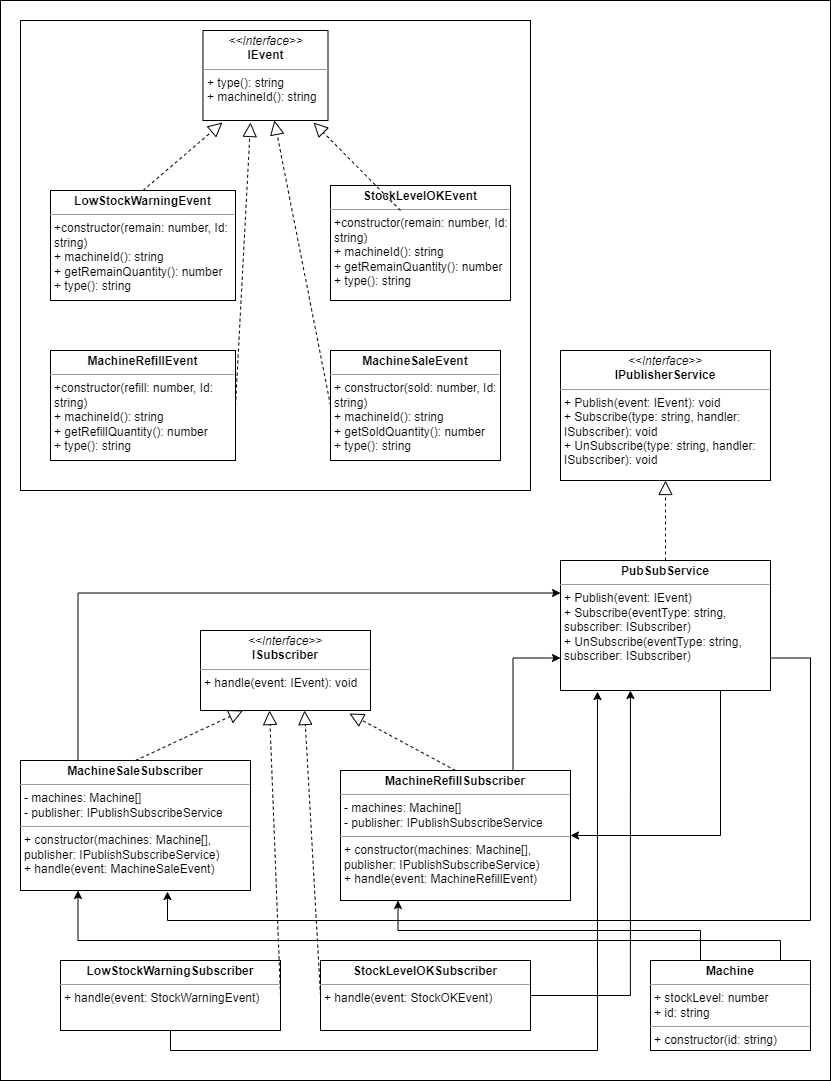

The diagram above was exported from draw.io. Its source (the exported page's mxGraphModel, read from the mxfile embedded in the PNG):
<mxGraphModel dx="1674" dy="758" grid="1" gridSize="10" guides="1" tooltips="1" connect="1" arrows="1" fold="1" page="1" pageScale="1" pageWidth="850" pageHeight="1100" background="none" math="0" shadow="0">
  <root>
    <mxCell id="0" />
    <mxCell id="1" parent="0" />
    <mxCell id="unsZZEOPVqqRhObUnNXa-1" value="" style="rounded=0;whiteSpace=wrap;html=1;" vertex="1" parent="1">
      <mxGeometry x="10" y="10" width="830" height="1080" as="geometry" />
    </mxCell>
    <mxCell id="Z9bzuhHuQUGb9wAcluHz-24" value="" style="rounded=0;whiteSpace=wrap;html=1;" parent="1" vertex="1">
      <mxGeometry x="30" y="30" width="510" height="470" as="geometry" />
    </mxCell>
    <mxCell id="xkA9U-j7TiF1teDNHLnG-1" value="&lt;p style=&quot;margin:0px;margin-top:4px;text-align:center;&quot;&gt;&lt;i&gt;&amp;lt;&amp;lt;Interface&amp;gt;&amp;gt;&lt;/i&gt;&lt;br&gt;&lt;b&gt;ISubscriber&lt;/b&gt;&lt;/p&gt;&lt;hr size=&quot;1&quot;&gt;&lt;p style=&quot;margin:0px;margin-left:4px;&quot;&gt;&lt;/p&gt;&lt;p style=&quot;margin:0px;margin-left:4px;&quot;&gt;+ handle(event: IEvent): void&lt;/p&gt;" style="verticalAlign=top;align=left;overflow=fill;fontSize=12;fontFamily=Helvetica;html=1;whiteSpace=wrap;" parent="1" vertex="1">
      <mxGeometry x="210" y="640" width="170" height="80" as="geometry" />
    </mxCell>
    <mxCell id="xkA9U-j7TiF1teDNHLnG-2" value="&lt;p style=&quot;margin:0px;margin-top:4px;text-align:center;&quot;&gt;&lt;b&gt;MachineSaleEvent&lt;/b&gt;&lt;/p&gt;&lt;hr size=&quot;1&quot;&gt;&lt;p style=&quot;margin:0px;margin-left:4px;&quot;&gt;&lt;/p&gt;&lt;p style=&quot;margin:0px;margin-left:4px;&quot;&gt;+ constructor(sold: number, Id: string)&lt;/p&gt;&lt;p style=&quot;margin:0px;margin-left:4px;&quot;&gt;+ machineId(): string&lt;/p&gt;&lt;p style=&quot;margin:0px;margin-left:4px;&quot;&gt;+ getSoldQuantity(): number&lt;/p&gt;&lt;p style=&quot;margin:0px;margin-left:4px;&quot;&gt;+ type(): string&lt;/p&gt;" style="verticalAlign=top;align=left;overflow=fill;fontSize=12;fontFamily=Helvetica;html=1;whiteSpace=wrap;" parent="1" vertex="1">
      <mxGeometry x="340" y="360" width="170" height="110" as="geometry" />
    </mxCell>
    <mxCell id="xkA9U-j7TiF1teDNHLnG-3" value="&lt;p style=&quot;margin:0px;margin-top:4px;text-align:center;&quot;&gt;&lt;i&gt;&amp;lt;&amp;lt;Interface&amp;gt;&amp;gt;&lt;/i&gt;&lt;br&gt;&lt;b&gt;IPublisherService&lt;/b&gt;&lt;br&gt;&lt;/p&gt;&lt;hr size=&quot;1&quot;&gt;&lt;p style=&quot;margin:0px;margin-left:4px;&quot;&gt;&lt;/p&gt;&lt;p style=&quot;margin:0px;margin-left:4px;&quot;&gt;+ Publish(event: IEvent): void&lt;br&gt;&lt;/p&gt;&lt;p style=&quot;margin:0px;margin-left:4px;&quot;&gt;+ Subscribe(type: string, handler: ISubscriber): void&lt;br&gt;+ UnSubscribe(type: string, handler: ISubscriber): void&lt;/p&gt;" style="verticalAlign=top;align=left;overflow=fill;fontSize=12;fontFamily=Helvetica;html=1;whiteSpace=wrap;" parent="1" vertex="1">
      <mxGeometry x="570" y="360" width="210" height="130" as="geometry" />
    </mxCell>
    <mxCell id="xkA9U-j7TiF1teDNHLnG-4" value="&lt;p style=&quot;margin:0px;margin-top:4px;text-align:center;&quot;&gt;&lt;i&gt;&amp;lt;&amp;lt;Interface&amp;gt;&amp;gt;&lt;/i&gt;&lt;br&gt;&lt;b&gt;IEvent&lt;/b&gt;&lt;/p&gt;&lt;hr size=&quot;1&quot;&gt;&lt;p style=&quot;margin:0px;margin-left:4px;&quot;&gt;&lt;/p&gt;&lt;p style=&quot;margin:0px;margin-left:4px;&quot;&gt;+ type(): string&lt;br&gt;+ machineId(): string&lt;/p&gt;" style="verticalAlign=top;align=left;overflow=fill;fontSize=12;fontFamily=Helvetica;html=1;whiteSpace=wrap;" parent="1" vertex="1">
      <mxGeometry x="212.5" y="40" width="125" height="90" as="geometry" />
    </mxCell>
    <mxCell id="Z9bzuhHuQUGb9wAcluHz-16" style="edgeStyle=orthogonalEdgeStyle;rounded=0;orthogonalLoop=1;jettySize=auto;html=1;entryX=0.25;entryY=1;entryDx=0;entryDy=0;exitX=0.75;exitY=1;exitDx=0;exitDy=0;" parent="1" source="xkA9U-j7TiF1teDNHLnG-5" target="xkA9U-j7TiF1teDNHLnG-13" edge="1">
      <mxGeometry relative="1" as="geometry">
        <Array as="points">
          <mxPoint x="790" y="950" />
          <mxPoint x="88" y="950" />
        </Array>
      </mxGeometry>
    </mxCell>
    <mxCell id="Z9bzuhHuQUGb9wAcluHz-18" style="edgeStyle=orthogonalEdgeStyle;rounded=0;orthogonalLoop=1;jettySize=auto;html=1;entryX=0.25;entryY=1;entryDx=0;entryDy=0;exitX=0.25;exitY=1;exitDx=0;exitDy=0;" parent="1" source="xkA9U-j7TiF1teDNHLnG-5" target="xkA9U-j7TiF1teDNHLnG-14" edge="1">
      <mxGeometry relative="1" as="geometry">
        <Array as="points">
          <mxPoint x="710" y="940" />
          <mxPoint x="408" y="940" />
        </Array>
      </mxGeometry>
    </mxCell>
    <mxCell id="xkA9U-j7TiF1teDNHLnG-5" value="&lt;p style=&quot;margin:0px;margin-top:4px;text-align:center;&quot;&gt;&lt;b&gt;Machine&lt;/b&gt;&lt;/p&gt;&lt;hr size=&quot;1&quot;&gt;&lt;p style=&quot;margin:0px;margin-left:4px;&quot;&gt;+ stockLevel: number&lt;/p&gt;&lt;p style=&quot;margin:0px;margin-left:4px;&quot;&gt;+ id: string&lt;/p&gt;&lt;hr size=&quot;1&quot;&gt;&lt;p style=&quot;margin:0px;margin-left:4px;&quot;&gt;+ constructor(id: string)&lt;/p&gt;" style="verticalAlign=top;align=left;overflow=fill;fontSize=12;fontFamily=Helvetica;html=1;whiteSpace=wrap;" parent="1" vertex="1">
      <mxGeometry x="660" y="970" width="160" height="90" as="geometry" />
    </mxCell>
    <mxCell id="xkA9U-j7TiF1teDNHLnG-6" value="&lt;p style=&quot;margin:0px;margin-top:4px;text-align:center;&quot;&gt;&lt;b&gt;MachineRefillEvent&lt;/b&gt;&lt;/p&gt;&lt;hr size=&quot;1&quot;&gt;&lt;p style=&quot;margin:0px;margin-left:4px;&quot;&gt;&lt;/p&gt;&lt;p style=&quot;margin:0px;margin-left:4px;&quot;&gt;+constructor(refill: number, Id: string)&lt;/p&gt;&lt;p style=&quot;margin:0px;margin-left:4px;&quot;&gt;+ machineId(): string&lt;/p&gt;&lt;p style=&quot;margin:0px;margin-left:4px;&quot;&gt;+ getRefillQuantity(): number&lt;/p&gt;&lt;p style=&quot;margin:0px;margin-left:4px;&quot;&gt;+ type(): string&lt;/p&gt;" style="verticalAlign=top;align=left;overflow=fill;fontSize=12;fontFamily=Helvetica;html=1;whiteSpace=wrap;" parent="1" vertex="1">
      <mxGeometry x="60" y="360" width="185" height="110" as="geometry" />
    </mxCell>
    <mxCell id="Z9bzuhHuQUGb9wAcluHz-21" style="edgeStyle=orthogonalEdgeStyle;rounded=0;orthogonalLoop=1;jettySize=auto;html=1;entryX=0;entryY=0.25;entryDx=0;entryDy=0;exitX=0.25;exitY=0;exitDx=0;exitDy=0;" parent="1" source="xkA9U-j7TiF1teDNHLnG-13" target="Z9bzuhHuQUGb9wAcluHz-14" edge="1">
      <mxGeometry relative="1" as="geometry" />
    </mxCell>
    <mxCell id="xkA9U-j7TiF1teDNHLnG-13" value="&lt;p style=&quot;margin:0px;margin-top:4px;text-align:center;&quot;&gt;&lt;b style=&quot;border-color: var(--border-color);&quot;&gt;MachineSaleSubscriber&lt;/b&gt;&lt;br&gt;&lt;/p&gt;&lt;hr size=&quot;1&quot;&gt;&lt;p style=&quot;margin:0px;margin-left:4px;&quot;&gt;- machines: Machine[]&lt;/p&gt;&lt;p style=&quot;margin:0px;margin-left:4px;&quot;&gt;- publisher: IPublishSubscribeService&lt;br&gt;&lt;/p&gt;&lt;hr size=&quot;1&quot;&gt;&lt;p style=&quot;margin:0px;margin-left:4px;&quot;&gt;+ constructor(machines: Machine[], publisher: IPublishSubscribeService)&lt;/p&gt;&lt;p style=&quot;margin:0px;margin-left:4px;&quot;&gt;+ handle(event: MachineSaleEvent)&lt;br&gt;&lt;/p&gt;" style="verticalAlign=top;align=left;overflow=fill;fontSize=12;fontFamily=Helvetica;html=1;whiteSpace=wrap;" parent="1" vertex="1">
      <mxGeometry x="30" y="770" width="230" height="130" as="geometry" />
    </mxCell>
    <mxCell id="Z9bzuhHuQUGb9wAcluHz-20" style="edgeStyle=orthogonalEdgeStyle;rounded=0;orthogonalLoop=1;jettySize=auto;html=1;entryX=0;entryY=0.75;entryDx=0;entryDy=0;exitX=0.75;exitY=0;exitDx=0;exitDy=0;" parent="1" source="xkA9U-j7TiF1teDNHLnG-14" target="Z9bzuhHuQUGb9wAcluHz-14" edge="1">
      <mxGeometry relative="1" as="geometry" />
    </mxCell>
    <mxCell id="xkA9U-j7TiF1teDNHLnG-14" value="&lt;p style=&quot;margin:0px;margin-top:4px;text-align:center;&quot;&gt;&lt;b style=&quot;border-color: var(--border-color);&quot;&gt;MachineRefillSubscriber&lt;/b&gt;&lt;br&gt;&lt;/p&gt;&lt;hr size=&quot;1&quot;&gt;&lt;p style=&quot;border-color: var(--border-color); margin: 0px 0px 0px 4px;&quot;&gt;- machines: Machine[]&lt;/p&gt;&lt;p style=&quot;border-color: var(--border-color); margin: 0px 0px 0px 4px;&quot;&gt;- publisher: IPublishSubscribeService&lt;/p&gt;&lt;hr size=&quot;1&quot;&gt;&lt;p style=&quot;border-color: var(--border-color); margin: 0px 0px 0px 4px;&quot;&gt;+ constructor(machines: Machine[], publisher: IPublishSubscribeService)&lt;/p&gt;&lt;p style=&quot;border-color: var(--border-color); margin: 0px 0px 0px 4px;&quot;&gt;+ handle(event: MachineRefillEvent)&lt;/p&gt;" style="verticalAlign=top;align=left;overflow=fill;fontSize=12;fontFamily=Helvetica;html=1;whiteSpace=wrap;" parent="1" vertex="1">
      <mxGeometry x="350" y="780" width="230" height="130" as="geometry" />
    </mxCell>
    <mxCell id="xkA9U-j7TiF1teDNHLnG-15" value="&lt;p style=&quot;margin:0px;margin-top:4px;text-align:center;&quot;&gt;&lt;b&gt;LowStockWarningEvent&lt;/b&gt;&lt;/p&gt;&lt;hr size=&quot;1&quot;&gt;&lt;p style=&quot;margin:0px;margin-left:4px;&quot;&gt;&lt;/p&gt;&lt;p style=&quot;margin:0px;margin-left:4px;&quot;&gt;+constructor(remain: number, Id: string)&lt;/p&gt;&lt;p style=&quot;margin:0px;margin-left:4px;&quot;&gt;+ machineId(): string&lt;/p&gt;&lt;p style=&quot;margin:0px;margin-left:4px;&quot;&gt;+ getRemainQuantity(): number&lt;/p&gt;&lt;p style=&quot;margin:0px;margin-left:4px;&quot;&gt;+ type(): string&lt;/p&gt;" style="verticalAlign=top;align=left;overflow=fill;fontSize=12;fontFamily=Helvetica;html=1;whiteSpace=wrap;" parent="1" vertex="1">
      <mxGeometry x="60" y="200" width="185" height="110" as="geometry" />
    </mxCell>
    <mxCell id="xkA9U-j7TiF1teDNHLnG-17" value="&lt;p style=&quot;margin:0px;margin-top:4px;text-align:center;&quot;&gt;&lt;b&gt;StockLevelOKEvent&lt;/b&gt;&lt;/p&gt;&lt;hr size=&quot;1&quot;&gt;&lt;p style=&quot;margin:0px;margin-left:4px;&quot;&gt;&lt;/p&gt;&lt;p style=&quot;margin:0px;margin-left:4px;&quot;&gt;+constructor(remain: number, Id: string)&lt;/p&gt;&lt;p style=&quot;margin:0px;margin-left:4px;&quot;&gt;+ machineId(): string&lt;/p&gt;&lt;p style=&quot;margin:0px;margin-left:4px;&quot;&gt;+ getRemainQuantity(): number&lt;/p&gt;&lt;p style=&quot;margin:0px;margin-left:4px;&quot;&gt;+ type(): string&lt;/p&gt;" style="verticalAlign=top;align=left;overflow=fill;fontSize=12;fontFamily=Helvetica;html=1;whiteSpace=wrap;" parent="1" vertex="1">
      <mxGeometry x="340" y="195" width="180" height="115" as="geometry" />
    </mxCell>
    <mxCell id="xkA9U-j7TiF1teDNHLnG-18" value="&lt;p style=&quot;margin:0px;margin-top:4px;text-align:center;&quot;&gt;&lt;b style=&quot;border-color: var(--border-color);&quot;&gt;LowStockWarningSubscriber&lt;/b&gt;&lt;br&gt;&lt;/p&gt;&lt;hr size=&quot;1&quot;&gt;&lt;p style=&quot;margin:0px;margin-left:4px;&quot;&gt;&lt;/p&gt;&lt;p style=&quot;margin:0px;margin-left:4px;&quot;&gt;+ handle(event: StockWarningEvent)&lt;/p&gt;" style="verticalAlign=top;align=left;overflow=fill;fontSize=12;fontFamily=Helvetica;html=1;whiteSpace=wrap;" parent="1" vertex="1">
      <mxGeometry x="70" y="970" width="220" height="70" as="geometry" />
    </mxCell>
    <mxCell id="xkA9U-j7TiF1teDNHLnG-19" value="&lt;p style=&quot;margin:0px;margin-top:4px;text-align:center;&quot;&gt;&lt;b style=&quot;border-color: var(--border-color);&quot;&gt;StockLevelOKSubscriber&lt;/b&gt;&lt;br&gt;&lt;/p&gt;&lt;hr size=&quot;1&quot;&gt;&lt;p style=&quot;margin:0px;margin-left:4px;&quot;&gt;&lt;/p&gt;&lt;p style=&quot;margin:0px;margin-left:4px;&quot;&gt;+ handle(event: StockOKEvent)&lt;/p&gt;" style="verticalAlign=top;align=left;overflow=fill;fontSize=12;fontFamily=Helvetica;html=1;whiteSpace=wrap;" parent="1" vertex="1">
      <mxGeometry x="330" y="970" width="210" height="70" as="geometry" />
    </mxCell>
    <mxCell id="Z9bzuhHuQUGb9wAcluHz-3" value="" style="endArrow=block;dashed=1;endFill=0;endSize=12;html=1;rounded=0;entryX=0.612;entryY=1;entryDx=0;entryDy=0;entryPerimeter=0;exitX=0;exitY=0.5;exitDx=0;exitDy=0;" parent="1" source="xkA9U-j7TiF1teDNHLnG-19" target="xkA9U-j7TiF1teDNHLnG-1" edge="1">
      <mxGeometry width="160" relative="1" as="geometry">
        <mxPoint x="280" y="900" as="sourcePoint" />
        <mxPoint x="440" y="900" as="targetPoint" />
      </mxGeometry>
    </mxCell>
    <mxCell id="Z9bzuhHuQUGb9wAcluHz-5" value="" style="endArrow=block;dashed=1;endFill=0;endSize=12;html=1;rounded=0;entryX=0.884;entryY=1.022;entryDx=0;entryDy=0;entryPerimeter=0;" parent="1" target="xkA9U-j7TiF1teDNHLnG-4" edge="1">
      <mxGeometry width="160" relative="1" as="geometry">
        <mxPoint x="410" y="220" as="sourcePoint" />
        <mxPoint x="192.5" y="534.5" as="targetPoint" />
      </mxGeometry>
    </mxCell>
    <mxCell id="Z9bzuhHuQUGb9wAcluHz-6" value="" style="endArrow=block;dashed=1;endFill=0;endSize=12;html=1;rounded=0;entryX=0.38;entryY=1.022;entryDx=0;entryDy=0;entryPerimeter=0;exitX=1;exitY=0.5;exitDx=0;exitDy=0;" parent="1" source="xkA9U-j7TiF1teDNHLnG-6" target="xkA9U-j7TiF1teDNHLnG-4" edge="1">
      <mxGeometry width="160" relative="1" as="geometry">
        <mxPoint x="240" y="520" as="sourcePoint" />
        <mxPoint x="400" y="520" as="targetPoint" />
      </mxGeometry>
    </mxCell>
    <mxCell id="Z9bzuhHuQUGb9wAcluHz-7" value="" style="endArrow=block;dashed=1;endFill=0;endSize=12;html=1;rounded=0;exitX=0;exitY=0.5;exitDx=0;exitDy=0;" parent="1" source="xkA9U-j7TiF1teDNHLnG-2" target="xkA9U-j7TiF1teDNHLnG-4" edge="1">
      <mxGeometry width="160" relative="1" as="geometry">
        <mxPoint x="340" y="554.5" as="sourcePoint" />
        <mxPoint x="500" y="554.5" as="targetPoint" />
      </mxGeometry>
    </mxCell>
    <mxCell id="Z9bzuhHuQUGb9wAcluHz-8" value="" style="endArrow=block;dashed=1;endFill=0;endSize=12;html=1;rounded=0;entryX=0.876;entryY=1.038;entryDx=0;entryDy=0;entryPerimeter=0;exitX=0.5;exitY=0;exitDx=0;exitDy=0;" parent="1" source="xkA9U-j7TiF1teDNHLnG-14" target="xkA9U-j7TiF1teDNHLnG-1" edge="1">
      <mxGeometry width="160" relative="1" as="geometry">
        <mxPoint x="410" y="760" as="sourcePoint" />
        <mxPoint x="570" y="760" as="targetPoint" />
      </mxGeometry>
    </mxCell>
    <mxCell id="Z9bzuhHuQUGb9wAcluHz-9" value="" style="endArrow=block;dashed=1;endFill=0;endSize=12;html=1;rounded=0;entryX=0.25;entryY=1;entryDx=0;entryDy=0;exitX=0.5;exitY=0;exitDx=0;exitDy=0;" parent="1" source="xkA9U-j7TiF1teDNHLnG-13" target="xkA9U-j7TiF1teDNHLnG-1" edge="1">
      <mxGeometry width="160" relative="1" as="geometry">
        <mxPoint x="140" y="760" as="sourcePoint" />
        <mxPoint x="300" y="760" as="targetPoint" />
      </mxGeometry>
    </mxCell>
    <mxCell id="Z9bzuhHuQUGb9wAcluHz-10" value="" style="endArrow=block;dashed=1;endFill=0;endSize=12;html=1;rounded=0;entryX=0.406;entryY=1;entryDx=0;entryDy=0;entryPerimeter=0;exitX=1;exitY=0.5;exitDx=0;exitDy=0;" parent="1" source="xkA9U-j7TiF1teDNHLnG-18" target="xkA9U-j7TiF1teDNHLnG-1" edge="1">
      <mxGeometry width="160" relative="1" as="geometry">
        <mxPoint x="230" y="900" as="sourcePoint" />
        <mxPoint x="390" y="900" as="targetPoint" />
      </mxGeometry>
    </mxCell>
    <mxCell id="Z9bzuhHuQUGb9wAcluHz-11" value="" style="endArrow=block;dashed=1;endFill=0;endSize=12;html=1;rounded=0;entryX=0.156;entryY=1.022;entryDx=0;entryDy=0;entryPerimeter=0;exitX=0.5;exitY=0;exitDx=0;exitDy=0;" parent="1" source="xkA9U-j7TiF1teDNHLnG-15" target="xkA9U-j7TiF1teDNHLnG-4" edge="1">
      <mxGeometry width="160" relative="1" as="geometry">
        <mxPoint x="112.5" y="190" as="sourcePoint" />
        <mxPoint x="272.5" y="190" as="targetPoint" />
      </mxGeometry>
    </mxCell>
    <mxCell id="Z9bzuhHuQUGb9wAcluHz-19" style="edgeStyle=orthogonalEdgeStyle;rounded=0;orthogonalLoop=1;jettySize=auto;html=1;entryX=1;entryY=0.5;entryDx=0;entryDy=0;" parent="1" source="Z9bzuhHuQUGb9wAcluHz-14" target="xkA9U-j7TiF1teDNHLnG-14" edge="1">
      <mxGeometry relative="1" as="geometry">
        <Array as="points">
          <mxPoint x="730" y="845" />
        </Array>
      </mxGeometry>
    </mxCell>
    <mxCell id="Z9bzuhHuQUGb9wAcluHz-14" value="&lt;p style=&quot;margin:0px;margin-top:4px;text-align:center;&quot;&gt;&lt;b&gt;PubSubService&lt;/b&gt;&lt;br&gt;&lt;/p&gt;&lt;hr size=&quot;1&quot;&gt;&lt;p style=&quot;margin:0px;margin-left:4px;&quot;&gt;&lt;/p&gt;&lt;p style=&quot;margin:0px;margin-left:4px;&quot;&gt;+ Publish(event: IEvent)&lt;br&gt;&lt;/p&gt;&lt;p style=&quot;margin:0px;margin-left:4px;&quot;&gt;+ Subscribe(eventType: string, subscriber: ISubscriber)&lt;br&gt;+ UnSubscribe(eventType: string, subscriber: ISubscriber)&lt;/p&gt;" style="verticalAlign=top;align=left;overflow=fill;fontSize=12;fontFamily=Helvetica;html=1;whiteSpace=wrap;" parent="1" vertex="1">
      <mxGeometry x="570" y="570" width="210" height="130" as="geometry" />
    </mxCell>
    <mxCell id="Z9bzuhHuQUGb9wAcluHz-15" value="" style="endArrow=block;dashed=1;endFill=0;endSize=12;html=1;rounded=0;entryX=0.5;entryY=1;entryDx=0;entryDy=0;exitX=0.5;exitY=0;exitDx=0;exitDy=0;" parent="1" source="Z9bzuhHuQUGb9wAcluHz-14" target="xkA9U-j7TiF1teDNHLnG-3" edge="1">
      <mxGeometry width="160" relative="1" as="geometry">
        <mxPoint x="797" y="308.02" as="sourcePoint" />
        <mxPoint x="690" y="250.02" as="targetPoint" />
      </mxGeometry>
    </mxCell>
    <mxCell id="Z9bzuhHuQUGb9wAcluHz-17" style="edgeStyle=orthogonalEdgeStyle;rounded=0;orthogonalLoop=1;jettySize=auto;html=1;entryX=0.639;entryY=1.008;entryDx=0;entryDy=0;entryPerimeter=0;exitX=1;exitY=0.75;exitDx=0;exitDy=0;" parent="1" source="Z9bzuhHuQUGb9wAcluHz-14" target="xkA9U-j7TiF1teDNHLnG-13" edge="1">
      <mxGeometry relative="1" as="geometry">
        <mxPoint x="640" y="701" as="sourcePoint" />
        <Array as="points">
          <mxPoint x="820" y="668" />
          <mxPoint x="820" y="930" />
          <mxPoint x="177" y="930" />
        </Array>
      </mxGeometry>
    </mxCell>
    <mxCell id="Z9bzuhHuQUGb9wAcluHz-22" style="edgeStyle=orthogonalEdgeStyle;rounded=0;orthogonalLoop=1;jettySize=auto;html=1;entryX=0.333;entryY=1;entryDx=0;entryDy=0;entryPerimeter=0;" parent="1" source="xkA9U-j7TiF1teDNHLnG-19" target="Z9bzuhHuQUGb9wAcluHz-14" edge="1">
      <mxGeometry relative="1" as="geometry" />
    </mxCell>
    <mxCell id="Z9bzuhHuQUGb9wAcluHz-23" style="edgeStyle=orthogonalEdgeStyle;rounded=0;orthogonalLoop=1;jettySize=auto;html=1;entryX=0.176;entryY=1.008;entryDx=0;entryDy=0;entryPerimeter=0;" parent="1" source="xkA9U-j7TiF1teDNHLnG-18" target="Z9bzuhHuQUGb9wAcluHz-14" edge="1">
      <mxGeometry relative="1" as="geometry">
        <Array as="points">
          <mxPoint x="180" y="1060" />
          <mxPoint x="607" y="1060" />
        </Array>
      </mxGeometry>
    </mxCell>
  </root>
</mxGraphModel>